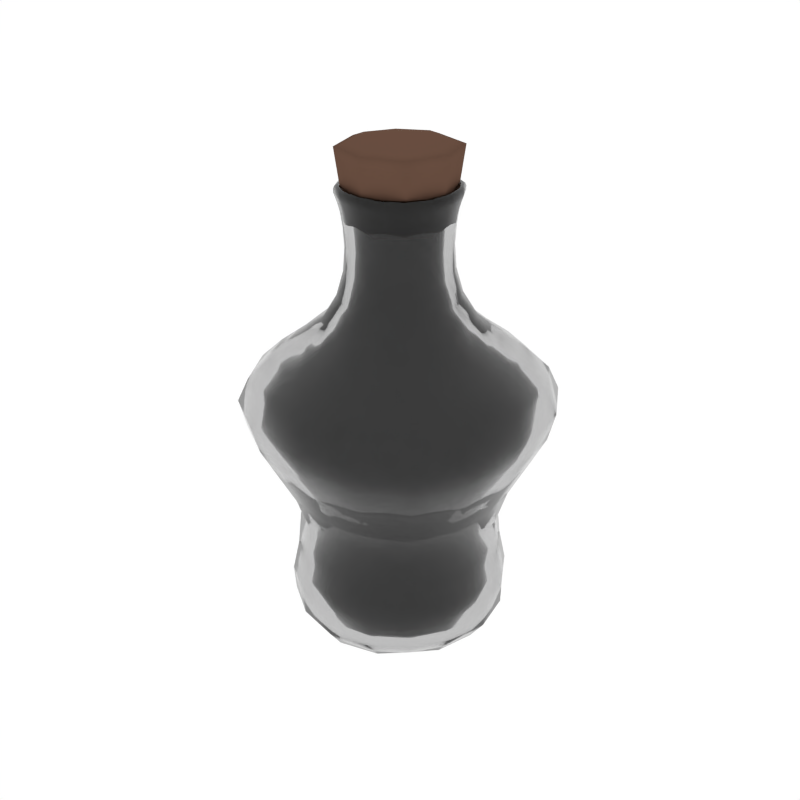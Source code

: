# Source: Potion3_Empty.blend  (saved by Blender 2.79.0; exported with 4.5.12 LTS)
import bpy
from mathutils import Matrix  # noqa: F401  (used for matrix-valued properties, if any)

bpy.ops.wm.read_factory_settings(use_empty=True)
scene = bpy.context.scene
scene.name = 'Scene'

# ---- collections
col_collection_1 = bpy.data.collections.new('Collection 1'); scene.collection.children.link(col_collection_1)

# ---- materials (node trees are filled in below, after node groups)
mat_glass = bpy.data.materials.new('Glass')
mat_glass.alpha_threshold = 0.0
mat_glass.roughness = 0.5
mat_liquid_cyan = bpy.data.materials.new('Liquid_Cyan')
mat_liquid_cyan.alpha_threshold = 0.0
mat_liquid_cyan.diffuse_color = (0.1536, 0.8, 0.5667, 1.0)
mat_liquid_cyan.roughness = 0.5
mat_liquid_green = bpy.data.materials.new('Liquid_Green')
mat_liquid_green.alpha_threshold = 0.0
mat_liquid_green.diffuse_color = (0.1536, 0.8, 0.5667, 1.0)
mat_liquid_green.roughness = 0.5
mat_brown = bpy.data.materials.new('Brown')
mat_brown.alpha_threshold = 0.0
mat_brown.diffuse_color = (0.1376, 0.07494, 0.05109, 1.0)
mat_brown.roughness = 0.5

# ---- material node trees
mat_glass.use_nodes = True; mat_glass.node_tree.nodes.clear()
_N = mat_glass.node_tree.nodes; _L = mat_glass.node_tree.links
n0 = _N.new('ShaderNodeOutputMaterial'); n0.name = 'Material Output'; n0.location = (300, 300)
n1 = _N.new('ShaderNodeBsdfGlass'); n1.name = 'Glass BSDF'; n1.location = (10, 300)
n1.distribution = 'GGX'
n1.inputs[0].default_value = (0.8, 0.8, 0.8, 1.0)
n1.inputs[2].default_value = 1.45
_L.new(n1.outputs[0], n0.inputs[0])
n0.is_active_output = True
mat_liquid_cyan.use_nodes = True; mat_liquid_cyan.node_tree.nodes.clear()
_N = mat_liquid_cyan.node_tree.nodes; _L = mat_liquid_cyan.node_tree.links
n0 = _N.new('ShaderNodeOutputMaterial'); n0.name = 'Material Output'; n0.location = (837, 293)
n1 = _N.new('ShaderNodeEmission'); n1.name = 'Emission'; n1.location = (526, 306)
n1.inputs[0].default_value = (0.0, 0.8, 0.561, 1.0)
_L.new(n1.outputs[0], n0.inputs[0])
n0.is_active_output = True
mat_liquid_green.use_nodes = True; mat_liquid_green.node_tree.nodes.clear()
_N = mat_liquid_green.node_tree.nodes; _L = mat_liquid_green.node_tree.links
n0 = _N.new('ShaderNodeOutputMaterial'); n0.name = 'Material Output'; n0.location = (837, 293)
n1 = _N.new('ShaderNodeEmission'); n1.name = 'Emission.001'; n1.location = (526, 306)
n1.inputs[0].default_value = (0.01111, 0.1523, 0.0005446, 1.0)
n1.inputs[1].default_value = 3.1
_L.new(n1.outputs[0], n0.inputs[0])
n0.is_active_output = True

# ---- world
world_world = bpy.data.worlds.new('World'); scene.world = world_world
world_world.color = (1.0, 1.0, 1.0)
world_world.use_sun_shadow = False
world_world.sun_shadow_jitter_overblur = 0.0
world_world.cycles.sampling_method = 'NONE'
world_world.cycles.sample_map_resolution = 256

# ---- meshes
me_cube_134 = bpy.data.meshes.new('Cube.134')
me_cube_134.from_pydata([(-0.3025, 1.152e-10, 0.4741), (-0.2824, -0.121, 0.4741), (-0.3422, 0.0, 0.5499), (-0.2824, 0.121, 0.4741), (-0.2595, 0.0, 0.3922), (-0.2422, -0.1038, 0.3922), (-0.3194, -0.1369, 0.5499), (-0.3194, 0.1369, 0.5499), (-0.2422, 0.1038, 0.3922), (1.152e-10, 0.3025, 0.4741), (-0.121, 0.2824, 0.4741), (0.0, 0.3422, 0.5499), (0.121, 0.2824, 0.4741), (0.0, 0.2595, 0.3922), (-0.1038, 0.2422, 0.3922), (-0.1369, 0.3194, 0.5499), (0.1369, 0.3194, 0.5499), (0.1038, 0.2422, 0.3922), (0.3025, -1.152e-10, 0.4741), (0.2824, 0.121, 0.4741), (0.3422, 0.0, 0.5499), (0.2824, -0.121, 0.4741), (0.2595, 0.0, 0.3922), (0.2422, 0.1038, 0.3922), (0.3194, 0.1369, 0.5499), (0.3194, -0.1369, 0.5499), (0.2422, -0.1038, 0.3922), (-1.152e-10, -0.3025, 0.4741), (0.121, -0.2824, 0.4741), (0.0, -0.3422, 0.5499), (-0.121, -0.2824, 0.4741), (0.0, -0.2595, 0.3922), (0.1038, -0.2422, 0.3922), (0.1369, -0.3194, 0.5499), (-0.1369, -0.3194, 0.5499), (-0.1038, -0.2422, 0.3922), (0.0, -8.062e-10, -0.01173), (1.843e-09, 0.1271, -0.0017), (0.1271, -1.843e-09, -0.0017), (-1.843e-09, -0.1271, -0.0017), (-0.1271, 0.0, -0.0017), (-0.1158, 0.1158, 0.007736), (0.1158, 0.1158, 0.007736), (0.1158, -0.1158, 0.007736), (-0.1158, -0.1158, 0.007736), (0.2842, 0.0, 0.7181), (0.3347, 0.0, 0.6709), (0.2652, 0.1137, 0.7181), (0.2237, 0.0, 0.763), (0.2652, -0.1137, 0.7181), (0.3124, -0.1339, 0.6709), (0.3124, 0.1339, 0.6709), (0.2088, 0.08947, 0.763), (0.2088, -0.08947, 0.763), (-0.1289, 0.0, 1.076), (-0.1237, 0.0, 1.055), (-0.1203, -0.05157, 1.076), (-0.1336, 0.0, 1.09), (-0.1203, 0.05157, 1.076), (-0.1155, 0.04948, 1.055), (-0.1155, -0.04948, 1.055), (-0.1247, -0.05346, 1.09), (-0.1247, 0.05346, 1.09), (-0.2842, 0.0, 0.7181), (-0.3347, 0.0, 0.6709), (-0.2652, -0.1137, 0.7181), (-0.2237, 0.0, 0.763), (-0.2652, 0.1137, 0.7181), (-0.3124, 0.1339, 0.6709), (-0.3124, -0.1339, 0.6709), (-0.2088, -0.08947, 0.763), (-0.2088, 0.08947, 0.763), (0.0, -0.2842, 0.7181), (0.0, -0.3347, 0.6709), (0.1137, -0.2652, 0.7181), (0.0, -0.2237, 0.763), (-0.1137, -0.2652, 0.7181), (-0.1339, -0.3124, 0.6709), (0.1339, -0.3124, 0.6709), (0.08947, -0.2088, 0.763), (-0.08947, -0.2088, 0.763), (0.0, 0.2842, 0.7181), (0.0, 0.3347, 0.6709), (-0.1137, 0.2652, 0.7181), (0.0, 0.2237, 0.763), (0.1137, 0.2652, 0.7181), (0.1339, 0.3124, 0.6709), (-0.1339, 0.3124, 0.6709), (-0.08947, 0.2088, 0.763), (0.08947, 0.2088, 0.763), (0.0, -0.1289, 1.076), (0.0, -0.1237, 1.055), (0.05157, -0.1203, 1.076), (0.0, -0.1336, 1.09), (-0.05157, -0.1203, 1.076), (-0.04948, -0.1155, 1.055), (0.04948, -0.1155, 1.055), (0.05346, -0.1247, 1.09), (-0.05346, -0.1247, 1.09), (0.0, 0.1289, 1.076), (0.0, 0.1237, 1.055), (-0.05157, 0.1203, 1.076), (0.0, 0.1336, 1.09), (0.05157, 0.1203, 1.076), (0.04948, 0.1155, 1.055), (-0.04948, 0.1155, 1.055), (-0.05346, 0.1247, 1.09), (0.05346, 0.1247, 1.09), (0.1289, 0.0, 1.076), (0.1237, 0.0, 1.055), (0.1203, 0.05157, 1.076), (0.1336, 0.0, 1.09), (0.1203, -0.05157, 1.076), (0.1155, -0.04948, 1.055), (0.1155, 0.04948, 1.055), (0.1247, 0.05346, 1.09), (0.1247, -0.05346, 1.09), (0.1205, 0.0, 0.9231), (0.1364, 0.0, 0.8657), (0.1124, 0.04818, 0.9231), (0.1164, 0.0, 0.9773), (0.1124, -0.04818, 0.9231), (0.1273, -0.05455, 0.8657), (0.1273, 0.05455, 0.8657), (0.1086, 0.04655, 0.9773), (0.1086, -0.04655, 0.9773), (0.0, 0.1205, 0.9231), (0.0, 0.1364, 0.8657), (-0.04818, 0.1124, 0.9231), (0.0, 0.1164, 0.9773), (0.04818, 0.1124, 0.9231), (0.05455, 0.1273, 0.8657), (-0.05455, 0.1273, 0.8657), (-0.04655, 0.1086, 0.9773), (0.04655, 0.1086, 0.9773), (0.0, -0.1205, 0.9231), (0.0, -0.1364, 0.8657), (0.04818, -0.1124, 0.9231), (0.0, -0.1164, 0.9773), (-0.04818, -0.1124, 0.9231), (-0.05455, -0.1273, 0.8657), (0.05455, -0.1273, 0.8657), (0.04655, -0.1086, 0.9773), (-0.04655, -0.1086, 0.9773), (-0.1205, 0.0, 0.9231), (-0.1364, 0.0, 0.8657), (-0.1124, -0.04818, 0.9231), (-0.1164, 0.0, 0.9773), (-0.1124, 0.04818, 0.9231), (-0.1273, 0.05455, 0.8657), (-0.1273, -0.05455, 0.8657), (-0.1086, -0.04655, 0.9773), (-0.1086, 0.04655, 0.9773), (-4.722e-09, -0.2579, 0.1438), (0.1021, -0.2399, 0.1449), (-3.685e-09, -0.2402, 0.2224), (-0.1021, -0.2399, 0.1449), (-5.528e-09, -0.26, 0.07792), (0.09965, -0.2397, 0.08204), (0.09609, -0.2242, 0.2224), (-0.09609, -0.2242, 0.2224), (-0.09965, -0.2397, 0.08204), (0.2579, -4.722e-09, 0.1438), (0.2399, 0.1021, 0.1449), (0.2402, -3.685e-09, 0.2224), (0.2399, -0.1021, 0.1449), (0.26, -5.528e-09, 0.07792), (0.2397, 0.09965, 0.08204), (0.2242, 0.09609, 0.2224), (0.2242, -0.09609, 0.2224), (0.2397, -0.09965, 0.08204), (4.722e-09, 0.2579, 0.1438), (-0.1021, 0.2399, 0.1449), (3.685e-09, 0.2402, 0.2224), (0.1021, 0.2399, 0.1449), (5.528e-09, 0.26, 0.07792), (-0.09965, 0.2397, 0.08204), (-0.09609, 0.2242, 0.2224), (0.09609, 0.2242, 0.2224), (0.09965, 0.2397, 0.08204), (-0.2579, 4.722e-09, 0.1438), (-0.2399, -0.1021, 0.1449), (-0.2402, 3.685e-09, 0.2224), (-0.2399, 0.1021, 0.1449), (-0.26, 3.685e-09, 0.07792), (-0.2397, -0.09965, 0.08204), (-0.2242, -0.09609, 0.2224), (-0.2242, 0.09609, 0.2224), (-0.2397, 0.09965, 0.08204), (-0.2605, 0.0, 0.4723), (-0.2186, 0.0, 0.3947), (-0.2431, 0.1042, 0.4723), (-0.2993, 0.0, 0.5433), (-0.2431, -0.1042, 0.4723), (-0.2041, -0.08745, 0.3947), (-0.2041, 0.08745, 0.3947), (-0.2793, 0.1197, 0.5433), (-0.2793, -0.1197, 0.5433), (0.0, 0.2605, 0.4723), (0.0, 0.2186, 0.3947), (0.1042, 0.2431, 0.4723), (0.0, 0.2993, 0.5433), (-0.1042, 0.2431, 0.4723), (-0.08745, 0.2041, 0.3947), (0.08745, 0.2041, 0.3947), (0.1197, 0.2793, 0.5433), (-0.1197, 0.2793, 0.5433), (0.2605, 0.0, 0.4723), (0.2186, 0.0, 0.3947), (0.2431, -0.1042, 0.4723), (0.2993, 0.0, 0.5433), (0.2431, 0.1042, 0.4723), (0.2041, 0.08745, 0.3947), (0.2041, -0.08745, 0.3947), (0.2793, -0.1197, 0.5433), (0.2793, 0.1197, 0.5433), (0.0, -0.2605, 0.4723), (0.0, -0.2186, 0.3947), (-0.1042, -0.2431, 0.4723), (0.0, -0.2993, 0.5433), (0.1042, -0.2431, 0.4723), (0.08745, -0.2041, 0.3947), (-0.08745, -0.2041, 0.3947), (-0.1197, -0.2793, 0.5433), (0.1197, -0.2793, 0.5433), (0.0, 0.0, 0.01023), (-0.1084, 0.0, 0.01977), (0.0, -0.1084, 0.01977), (0.1084, 0.0, 0.01977), (0.0, 0.1084, 0.01977), (-0.0985, 0.0985, 0.02874), (-0.0985, -0.0985, 0.02874), (0.0985, -0.0985, 0.02874), (0.0985, 0.0985, 0.02874), (0.2489, 3.801e-09, 0.6933), (0.2323, -0.09956, 0.6933), (0.193, 1.843e-09, 0.7347), (0.2323, 0.09956, 0.6933), (0.2951, 1.843e-09, 0.6521), (0.2754, -0.118, 0.6521), (0.1802, -0.07722, 0.7347), (0.1802, 0.07722, 0.7347), (0.2754, 0.118, 0.6521), (-0.1089, 0.0, 1.097), (-0.1016, 0.04354, 1.097), (-0.1166, 0.0, 1.11), (-0.1016, -0.04354, 1.097), (-0.1017, 0.0, 1.072), (-0.09489, 0.04067, 1.072), (-0.1089, 0.04666, 1.11), (-0.1089, -0.04666, 1.11), (-0.09489, -0.04067, 1.072), (-0.2489, -3.801e-09, 0.6933), (-0.2323, 0.09956, 0.6933), (-0.193, -1.843e-09, 0.7347), (-0.2323, -0.09956, 0.6933), (-0.2951, -1.843e-09, 0.6521), (-0.2754, 0.118, 0.6521), (-0.1802, 0.07722, 0.7347), (-0.1802, -0.07722, 0.7347), (-0.2754, -0.118, 0.6521), (3.801e-09, -0.2489, 0.6933), (-0.09956, -0.2323, 0.6933), (1.843e-09, -0.193, 0.7347), (0.09956, -0.2323, 0.6933), (1.843e-09, -0.2951, 0.6521), (-0.118, -0.2754, 0.6521), (-0.07722, -0.1802, 0.7347), (0.07722, -0.1802, 0.7347), (0.118, -0.2754, 0.6521), (-3.801e-09, 0.2489, 0.6933), (0.09956, 0.2323, 0.6933), (-1.843e-09, 0.193, 0.7347), (-0.09956, 0.2323, 0.6933), (-1.843e-09, 0.2951, 0.6521), (0.118, 0.2754, 0.6521), (0.07722, 0.1802, 0.7347), (-0.07722, 0.1802, 0.7347), (-0.118, 0.2754, 0.6521), (0.0, -0.1089, 1.097), (-0.04354, -0.1016, 1.097), (0.0, -0.1166, 1.11), (0.04354, -0.1016, 1.097), (0.0, -0.1017, 1.072), (-0.04067, -0.09489, 1.072), (-0.04666, -0.1089, 1.11), (0.04666, -0.1089, 1.11), (0.04067, -0.09489, 1.072), (0.0, 0.1089, 1.097), (0.04354, 0.1016, 1.097), (0.0, 0.1166, 1.11), (-0.04354, 0.1016, 1.097), (0.0, 0.1017, 1.072), (0.04067, 0.09489, 1.072), (0.04666, 0.1089, 1.11), (-0.04666, 0.1089, 1.11), (-0.04067, 0.09489, 1.072), (0.1089, 0.0, 1.097), (0.1016, -0.04354, 1.097), (0.1166, 0.0, 1.11), (0.1016, 0.04354, 1.097), (0.1017, 0.0, 1.072), (0.09489, -0.04067, 1.072), (0.1089, -0.04666, 1.11), (0.1089, 0.04666, 1.11), (0.09489, 0.04067, 1.072), (0.09668, -1.152e-10, 0.9122), (0.09023, -0.03867, 0.9122), (0.09291, 0.0, 0.9778), (0.09023, 0.03867, 0.9122), (0.1117, 0.0, 0.8446), (0.1043, -0.04468, 0.8446), (0.08672, -0.03716, 0.9778), (0.08672, 0.03716, 0.9778), (0.1043, 0.04468, 0.8446), (1.152e-10, 0.09668, 0.9122), (0.03867, 0.09023, 0.9122), (0.0, 0.09291, 0.9778), (-0.03867, 0.09023, 0.9122), (0.0, 0.1117, 0.8446), (0.04468, 0.1043, 0.8446), (0.03716, 0.08672, 0.9778), (-0.03716, 0.08672, 0.9778), (-0.04468, 0.1043, 0.8446), (-1.152e-10, -0.09668, 0.9122), (-0.03867, -0.09023, 0.9122), (0.0, -0.09291, 0.9778), (0.03867, -0.09023, 0.9122), (0.0, -0.1117, 0.8446), (-0.04468, -0.1043, 0.8446), (-0.03716, -0.08672, 0.9778), (0.03716, -0.08672, 0.9778), (0.04468, -0.1043, 0.8446), (-0.09668, 1.152e-10, 0.9122), (-0.09023, 0.03867, 0.9122), (-0.09291, 0.0, 0.9778), (-0.09023, -0.03867, 0.9122), (-0.1117, 0.0, 0.8446), (-0.1043, 0.04468, 0.8446), (-0.08672, 0.03716, 0.9778), (-0.08672, -0.03716, 0.9778), (-0.1043, -0.04468, 0.8446), (0.0, -0.2147, 0.1582), (0.0, -0.2189, 0.09549), (-0.0849, -0.1998, 0.1592), (0.0, -0.1981, 0.2329), (0.0849, -0.1998, 0.1592), (0.08357, -0.2016, 0.09941), (-0.08357, -0.2016, 0.09941), (-0.07924, -0.1849, 0.2329), (0.07924, -0.1849, 0.2329), (0.2147, 0.0, 0.1582), (0.2189, 0.0, 0.09549), (0.1998, -0.0849, 0.1592), (0.1981, 0.0, 0.2329), (0.1998, 0.0849, 0.1592), (0.2016, 0.08357, 0.09941), (0.2016, -0.08357, 0.09941), (0.1849, -0.07924, 0.2329), (0.1849, 0.07924, 0.2329), (0.0, 0.2147, 0.1582), (0.0, 0.2189, 0.09549), (0.0849, 0.1998, 0.1592), (0.0, 0.1981, 0.2329), (-0.0849, 0.1998, 0.1592), (-0.08357, 0.2016, 0.09941), (0.08357, 0.2016, 0.09941), (0.07924, 0.1849, 0.2329), (-0.07924, 0.1849, 0.2329), (-0.2147, 0.0, 0.1582), (-0.2189, 0.0, 0.09549), (-0.1998, 0.0849, 0.1592), (-0.1981, 0.0, 0.2329), (-0.1998, -0.0849, 0.1592), (-0.2016, -0.08357, 0.09941), (-0.2016, 0.08357, 0.09941), (-0.1849, 0.07924, 0.2329), (-0.1849, -0.07924, 0.2329), (-0.1346, 0.0, 1.113), (-0.1369, 0.0, 1.107), (-0.1256, -0.05382, 1.113), (-0.1302, 0.0, 1.116), (-0.1256, 0.05382, 1.113), (-0.1277, 0.05474, 1.107), (-0.1277, -0.05474, 1.107), (-0.1215, -0.05206, 1.116), (-0.1215, 0.05206, 1.116), (0.0, 0.1346, 1.113), (0.0, 0.1369, 1.107), (-0.05382, 0.1256, 1.113), (0.0, 0.1302, 1.116), (0.05382, 0.1256, 1.113), (0.05474, 0.1277, 1.107), (-0.05474, 0.1277, 1.107), (-0.05206, 0.1215, 1.116), (0.05206, 0.1215, 1.116), (0.1346, 0.0, 1.113), (0.1369, 0.0, 1.107), (0.1256, 0.05382, 1.113), (0.1302, 0.0, 1.116), (0.1256, -0.05382, 1.113), (0.1277, -0.05474, 1.107), (0.1277, 0.05474, 1.107), (0.1215, 0.05206, 1.116), (0.1215, -0.05206, 1.116), (0.0, -0.1346, 1.113), (0.0, -0.1369, 1.107), (0.05382, -0.1256, 1.113), (0.0, -0.1302, 1.116), (-0.05382, -0.1256, 1.113), (-0.05474, -0.1277, 1.107), (0.05474, -0.1277, 1.107), (0.05206, -0.1215, 1.116), (-0.05206, -0.1215, 1.116), (-0.2046, 0.1004, 0.03575), (-0.2239, 1.843e-09, 0.02823), (-0.2046, -0.1004, 0.03575), (-0.1903, -0.1903, 0.3922), (-0.2219, -0.2219, 0.4741), (-0.251, -0.251, 0.5499), (-0.3354, -0.1437, 0.6165), (-0.3593, 0.0, 0.6165), (-0.3354, 0.1437, 0.6165), (-0.1762, 0.1762, 0.2224), (-0.1876, 0.1876, 0.1459), (-0.1845, 0.1845, 0.08617), (0.1004, 0.2046, 0.03575), (3.685e-09, 0.2239, 0.02823), (-0.1004, 0.2046, 0.03575), (-0.1437, 0.3354, 0.6165), (0.0, 0.3593, 0.6165), (0.1437, 0.3354, 0.6165), (0.1762, 0.1762, 0.2224), (0.1876, 0.1876, 0.1459), (0.1845, 0.1845, 0.08617), (0.2046, -0.1004, 0.03575), (0.2239, -3.685e-09, 0.02823), (0.2046, 0.1004, 0.03575), (0.3354, 0.1437, 0.6165), (0.3593, 0.0, 0.6165), (0.3354, -0.1437, 0.6165), (0.1762, -0.1762, 0.2224), (0.1876, -0.1876, 0.1459), (0.1845, -0.1845, 0.08617), (-0.1004, -0.2046, 0.03575), (-3.685e-09, -0.2239, 0.02823), (0.1004, -0.2046, 0.03575), (0.1437, -0.3354, 0.6165), (0.0, -0.3593, 0.6165), (-0.1437, -0.3354, 0.6165), (-0.1578, -0.06764, 0.8105), (-0.1691, 0.0, 0.8105), (-0.1578, 0.06764, 0.8105), (-0.06764, 0.1578, 0.8105), (0.0, 0.1691, 0.8105), (0.06764, 0.1578, 0.8105), (0.1578, 0.06764, 0.8105), (0.1691, 0.0, 0.8105), (0.1578, -0.06764, 0.8105), (0.06764, -0.1578, 0.8105), (0.0, -0.1691, 0.8105), (-0.06764, -0.1578, 0.8105), (0.2454, 0.2454, 0.6709), (0.2084, 0.2084, 0.7181), (0.164, 0.164, 0.763), (0.164, -0.164, 0.763), (0.2084, -0.2084, 0.7181), (0.2454, -0.2454, 0.6709), (-0.2454, -0.2454, 0.6709), (-0.2084, -0.2084, 0.7181), (-0.164, -0.164, 0.763), (-0.164, 0.164, 0.763), (-0.2084, 0.2084, 0.7181), (-0.2454, 0.2454, 0.6709), (-0.1276, -0.05467, 1.099), (-0.1367, 0.0, 1.099), (-0.1276, 0.05467, 1.099), (-0.05467, 0.1276, 1.099), (0.0, 0.1367, 1.099), (0.05467, 0.1276, 1.099), (0.1276, 0.05467, 1.099), (0.1367, 0.0, 1.099), (0.1276, -0.05467, 1.099), (0.05467, -0.1276, 1.099), (0.0, -0.1367, 1.099), (-0.05467, -0.1276, 1.099), (-0.09071, -0.09071, 1.055), (-0.09455, -0.09455, 1.076), (-0.09801, -0.09801, 1.09), (-0.08534, 0.08534, 0.9773), (-0.08834, 0.08834, 0.9231), (-0.1, 0.1, 0.8657), (0.09071, -0.09071, 1.055), (0.09455, -0.09455, 1.076), (0.09801, -0.09801, 1.09), (0.08534, 0.08534, 0.9773), (0.08834, 0.08834, 0.9231), (0.1, 0.1, 0.8657), (-0.1, -0.1, 0.8657), (-0.08834, -0.08834, 0.9231), (-0.08534, -0.08534, 0.9773), (-0.09801, 0.09801, 1.09), (-0.09455, 0.09455, 1.076), (-0.09071, 0.09071, 1.055), (0.1, -0.1, 0.8657), (0.08834, -0.08834, 0.9231), (0.08534, -0.08534, 0.9773), (0.09801, 0.09801, 1.09), (0.09455, 0.09455, 1.076), (0.09071, 0.09071, 1.055), (0.1112, 0.04765, 1.023), (0.1191, 0.0, 1.023), (0.1112, -0.04765, 1.023), (-0.04765, 0.1112, 1.023), (0.0, 0.1191, 1.023), (0.04765, 0.1112, 1.023), (0.04765, -0.1112, 1.023), (0.0, -0.1191, 1.023), (-0.04765, -0.1112, 1.023), (-0.1112, -0.04765, 1.023), (-0.1191, 0.0, 1.023), (-0.1112, 0.04765, 1.023), (-0.1845, -0.1845, 0.08617), (-0.1876, -0.1876, 0.1459), (-0.1762, -0.1762, 0.2224), (-0.251, 0.251, 0.5499), (-0.2219, 0.2219, 0.4741), (-0.1903, 0.1903, 0.3922), (0.251, 0.251, 0.5499), (0.2219, 0.2219, 0.4741), (0.1903, 0.1903, 0.3922), (0.251, -0.251, 0.5499), (0.2219, -0.2219, 0.4741), (0.1903, -0.1903, 0.3922), (0.09294, -0.2169, 0.3073), (-1.843e-09, -0.2323, 0.3073), (-0.09294, -0.2169, 0.3073), (0.2169, 0.09294, 0.3073), (0.2323, -1.843e-09, 0.3073), (0.2169, -0.09294, 0.3073), (-0.09294, 0.2169, 0.3073), (1.843e-09, 0.2323, 0.3073), (0.09294, 0.2169, 0.3073), (-0.2169, -0.09294, 0.3073), (-0.2323, 1.843e-09, 0.3073), (-0.2169, 0.09294, 0.3073), (-0.1735, 0.08489, 0.05538), (-0.1902, 0.0, 0.04823), (-0.1735, -0.08489, 0.05538), (-0.1603, -0.1603, 0.3947), (-0.191, -0.191, 0.4723), (-0.2195, -0.2195, 0.5433), (-0.2957, -0.1267, 0.6043), (-0.3168, -1.382e-09, 0.6043), (-0.2957, 0.1267, 0.6043), (-0.1453, 0.1453, 0.2329), (-0.1561, 0.1561, 0.1601), (-0.1549, 0.1549, 0.1033), (0.08489, 0.1735, 0.05538), (0.0, 0.1902, 0.04823), (-0.08489, 0.1735, 0.05538), (-0.1267, 0.2957, 0.6043), (-1.382e-09, 0.3168, 0.6043), (0.1267, 0.2957, 0.6043), (0.1453, 0.1453, 0.2329), (0.1561, 0.1561, 0.1601), (0.1549, 0.1549, 0.1033), (0.1735, -0.08489, 0.05538), (0.1902, 0.0, 0.04823), (0.1735, 0.08489, 0.05538), (0.2957, 0.1267, 0.6043), (0.3168, 1.382e-09, 0.6043), (0.2957, -0.1267, 0.6043), (0.1453, -0.1453, 0.2329), (0.1561, -0.1561, 0.1601), (0.1549, -0.1549, 0.1033), (-0.08489, -0.1735, 0.05538), (0.0, -0.1902, 0.04823), (0.08489, -0.1735, 0.05538), (0.1267, -0.2957, 0.6043), (1.382e-09, -0.3168, 0.6043), (-0.1267, -0.2957, 0.6043), (-0.1329, -0.05695, 0.7829), (-0.1424, -1.382e-09, 0.7829), (-0.1329, 0.05695, 0.7829), (-0.05695, 0.1329, 0.7829), (-1.382e-09, 0.1424, 0.7829), (0.05695, 0.1329, 0.7829), (0.1329, 0.05695, 0.7829), (0.1424, 1.382e-09, 0.7829), (0.1329, -0.05695, 0.7829), (0.05695, -0.1329, 0.7829), (1.382e-09, -0.1424, 0.7829), (-0.05695, -0.1329, 0.7829), (0.2164, 0.2164, 0.6521), (0.1825, 0.1825, 0.6933), (0.1416, 0.1416, 0.7347), (0.1416, -0.1416, 0.7347), (0.1825, -0.1825, 0.6933), (0.2164, -0.2164, 0.6521), (-0.2164, -0.2164, 0.6521), (-0.1825, -0.1825, 0.6933), (-0.1416, -0.1416, 0.7347), (-0.1416, 0.1416, 0.7347), (-0.1825, 0.1825, 0.6933), (-0.2164, 0.2164, 0.6521), (-0.1158, -0.04962, 1.115), (-0.1241, 0.0, 1.115), (-0.1158, 0.04962, 1.115), (-0.04962, 0.1158, 1.115), (0.0, 0.1241, 1.115), (0.04962, 0.1158, 1.115), (0.1158, 0.04962, 1.115), (0.1241, 0.0, 1.115), (0.1158, -0.04962, 1.115), (0.04962, -0.1158, 1.115), (0.0, -0.1241, 1.115), (-0.04962, -0.1158, 1.115), (-0.07456, -0.07456, 1.072), (-0.07983, -0.07983, 1.097), (-0.08554, -0.08554, 1.11), (-0.06814, 0.06814, 0.9778), (-0.0709, 0.0709, 0.9122), (-0.08192, 0.08192, 0.8446), (0.07456, -0.07456, 1.072), (0.07983, -0.07983, 1.097), (0.08554, -0.08554, 1.11), (0.06814, 0.06814, 0.9778), (0.0709, 0.0709, 0.9122), (0.08192, 0.08192, 0.8446), (-0.08192, -0.08192, 0.8446), (-0.0709, -0.0709, 0.9122), (-0.06814, -0.06814, 0.9778), (-0.08554, 0.08554, 1.11), (-0.07983, 0.07983, 1.097), (-0.07456, 0.07456, 1.072), (0.08192, -0.08192, 0.8446), (0.0709, -0.0709, 0.9122), (0.06814, -0.06814, 0.9778), (0.08554, 0.08554, 1.11), (0.07983, 0.07983, 1.097), (0.07456, 0.07456, 1.072), (0.08963, 0.03841, 1.034), (0.09603, 0.0, 1.034), (0.08963, -0.03841, 1.034), (-0.03841, 0.08963, 1.034), (0.0, 0.09603, 1.034), (0.03841, 0.08963, 1.034), (0.03841, -0.08963, 1.034), (0.0, -0.09603, 1.034), (-0.03841, -0.08963, 1.034), (-0.08963, -0.03841, 1.034), (-0.09603, 0.0, 1.034), (-0.08963, 0.03841, 1.034), (-0.1549, -0.1549, 0.1033), (-0.1561, -0.1561, 0.1601), (-0.1453, -0.1453, 0.2329), (-0.2195, 0.2195, 0.5433), (-0.191, 0.191, 0.4723), (-0.1603, 0.1603, 0.3947), (0.2195, 0.2195, 0.5433), (0.191, 0.191, 0.4723), (0.1603, 0.1603, 0.3947), (0.2195, -0.2195, 0.5433), (0.191, -0.191, 0.4723), (0.1603, -0.1603, 0.3947), (0.07672, -0.179, 0.3138), (0.0, -0.1918, 0.3138), (-0.07672, -0.179, 0.3138), (0.179, 0.07672, 0.3138), (0.1918, 0.0, 0.3138), (0.179, -0.07672, 0.3138), (-0.07672, 0.179, 0.3138), (0.0, 0.1918, 0.3138), (0.07672, 0.179, 0.3138), (-0.179, -0.07672, 0.3138), (-0.1918, 0.0, 0.3138), (-0.179, 0.07672, 0.3138), (-0.1004, -0.1004, 1.107), (-0.09867, -0.09867, 1.113), (-0.09545, -0.09545, 1.116), (-0.1004, 0.1004, 1.107), (-0.09867, 0.09867, 1.113), (-0.09545, 0.09545, 1.116), (0.1004, 0.1004, 1.107), (0.09867, 0.09867, 1.113), (0.09545, 0.09545, 1.116), (0.1004, -0.1004, 1.107), (0.09867, -0.09867, 1.113), (0.09545, -0.09545, 1.116), (-0.167, -0.167, 0.05098), (-0.2635, -0.2635, 0.6165), (-0.167, 0.167, 0.05098), (-0.2635, 0.2635, 0.6165), (0.167, -0.167, 0.05098), (0.2635, -0.2635, 0.6165), (0.167, 0.167, 0.05098), (0.2635, 0.2635, 0.6165), (-0.124, -0.124, 0.8105), (-0.124, 0.124, 0.8105), (0.124, 0.124, 0.8105), (0.124, -0.124, 0.8105), (-0.1002, -0.1002, 1.099), (-0.1002, 0.1002, 1.099), (0.1002, 0.1002, 1.099), (0.1002, -0.1002, 1.099), (-0.08736, -0.08736, 1.023), (-0.08736, 0.08736, 1.023), (0.08736, -0.08736, 1.023), (0.08736, 0.08736, 1.023), (-0.1704, -0.1704, 0.3073), (-0.1704, 0.1704, 0.3073), (0.1704, 0.1704, 0.3073), (0.1704, -0.1704, 0.3073), (-0.1411, -0.1411, 0.06987), (-0.2324, -0.2324, 0.6043), (-0.1411, 0.1411, 0.06987), (-0.2324, 0.2324, 0.6043), (0.1411, -0.1411, 0.06987), (0.2324, -0.2324, 0.6043), (0.1411, 0.1411, 0.06987), (0.2324, 0.2324, 0.6043), (-0.1044, -0.1044, 0.7829), (-0.1044, 0.1044, 0.7829), (0.1044, 0.1044, 0.7829), (0.1044, -0.1044, 0.7829), (-0.09098, -0.09098, 1.115), (-0.09098, 0.09098, 1.115), (0.09098, 0.09098, 1.115), (0.09098, -0.09098, 1.115), (-0.07042, -0.07042, 1.034), (-0.07042, 0.07042, 1.034), (0.07042, -0.07042, 1.034), (0.07042, 0.07042, 1.034), (-0.1407, -0.1407, 0.3138), (-0.1407, 0.1407, 0.3138), (0.1407, 0.1407, 0.3138), (0.1407, -0.1407, 0.3138), (-0.1319, 4.565e-08, 1.197), (-1.153e-07, -0.1319, 1.197), (-1.231e-07, 0.1319, 1.197), (0.1319, 4.565e-08, 1.197), (-1.192e-07, 3.438e-08, 1.008), (-1.192e-07, 4.659e-08, 1.213), (0.1232, 4.176e-08, 1.132), (-1.229e-07, 0.1232, 1.132), (-1.155e-07, -0.1232, 1.132), (-0.1232, 4.176e-08, 1.132), (-0.1116, 3.66e-08, 1.045), (-1.159e-07, -0.1116, 1.045), (-1.225e-07, 0.1116, 1.045), (0.1116, 3.66e-08, 1.045), (-0.09994, 4.636e-08, 1.209), (-1.222e-07, 0.09994, 1.209), (0.09994, 4.636e-08, 1.209), (-1.162e-07, -0.09994, 1.209), (-0.09889, -0.09889, 1.197), (0.09889, -0.09889, 1.197), (-0.08373, 0.08373, 1.045), (0.08373, 0.08373, 1.045), (0.08125, 3.493e-08, 1.017), (-1.216e-07, 0.08125, 1.017), (-1.168e-07, -0.08125, 1.017), (-0.08125, 3.493e-08, 1.017), (-0.09238, -0.09238, 1.132), (0.09238, -0.09238, 1.132), (-0.09889, 0.09889, 1.197), (0.09889, 0.09889, 1.197), (0.1286, 4.421e-08, 1.173), (-1.23e-07, 0.1286, 1.173), (-1.154e-07, -0.1286, 1.173), (-0.1286, 4.421e-08, 1.173), (-0.09238, 0.09238, 1.132), (0.09238, 0.09238, 1.132), (-0.08373, -0.08373, 1.045), (0.08373, -0.08373, 1.045), (-0.117, 3.9e-08, 1.085), (-1.157e-07, -0.117, 1.085), (-1.227e-07, 0.117, 1.085), (0.117, 3.9e-08, 1.085), (-0.07372, -0.07372, 1.206), (-0.07372, 0.07372, 1.206), (0.07372, 0.07372, 1.206), (0.07372, -0.07372, 1.206), (-0.06092, -0.06092, 1.024), (-0.06092, 0.06092, 1.024), (0.06092, -0.06092, 1.024), (0.06092, 0.06092, 1.024), (-0.09647, -0.09647, 1.173), (0.09647, -0.09647, 1.173), (-0.09647, 0.09647, 1.173), (0.09647, 0.09647, 1.173), (-0.08776, 0.08776, 1.085), (0.08776, 0.08776, 1.085), (-0.08776, -0.08776, 1.085), (0.08776, -0.08776, 1.085)], [], [(0, 4, 5, 1), (1, 5, 417, 418), (4, 544, 543, 5), (5, 543, 710, 417), (0, 1, 6, 2), (2, 6, 420, 421), (1, 418, 419, 6), (6, 419, 691, 420), (0, 2, 7, 3), (3, 7, 525, 526), (2, 421, 422, 7), (7, 422, 693, 525), (0, 3, 8, 4), (4, 8, 545, 544), (3, 526, 527, 8), (8, 527, 711, 545), (9, 13, 14, 10), (10, 14, 527, 526), (13, 541, 540, 14), (14, 540, 711, 527), (9, 10, 15, 11), (11, 15, 429, 430), (10, 526, 525, 15), (15, 525, 693, 429), (9, 11, 16, 12), (12, 16, 528, 529), (11, 430, 431, 16), (16, 431, 697, 528), (9, 12, 17, 13), (13, 17, 542, 541), (12, 529, 530, 17), (17, 530, 712, 542), (18, 22, 23, 19), (19, 23, 530, 529), (22, 538, 537, 23), (23, 537, 712, 530), (18, 19, 24, 20), (20, 24, 438, 439), (19, 529, 528, 24), (24, 528, 697, 438), (18, 20, 25, 21), (21, 25, 531, 532), (20, 439, 440, 25), (25, 440, 695, 531), (18, 21, 26, 22), (22, 26, 539, 538), (21, 532, 533, 26), (26, 533, 713, 539), (27, 31, 32, 28), (28, 32, 533, 532), (31, 535, 534, 32), (32, 534, 713, 533), (27, 28, 33, 29), (29, 33, 447, 448), (28, 532, 531, 33), (33, 531, 695, 447), (27, 29, 34, 30), (30, 34, 419, 418), (29, 448, 449, 34), (34, 449, 691, 419), (27, 30, 35, 31), (31, 35, 536, 535), (30, 418, 417, 35), (35, 417, 710, 536), (36, 40, 41, 37), (37, 41, 428, 427), (40, 415, 414, 41), (41, 414, 692, 428), (36, 37, 42, 38), (38, 42, 437, 436), (37, 427, 426, 42), (42, 426, 696, 437), (36, 38, 43, 39), (39, 43, 446, 445), (38, 436, 435, 43), (43, 435, 694, 446), (36, 39, 44, 40), (40, 44, 416, 415), (39, 445, 444, 44), (44, 444, 690, 416), (45, 49, 50, 46), (46, 50, 440, 439), (49, 466, 467, 50), (50, 467, 695, 440), (45, 46, 51, 47), (47, 51, 462, 463), (46, 439, 438, 51), (51, 438, 697, 462), (45, 47, 52, 48), (48, 52, 456, 457), (47, 463, 464, 52), (52, 464, 700, 456), (45, 48, 53, 49), (49, 53, 465, 466), (48, 457, 458, 53), (53, 458, 701, 465), (54, 58, 59, 55), (55, 59, 521, 520), (58, 502, 503, 59), (59, 503, 707, 521), (54, 55, 60, 56), (56, 60, 486, 487), (55, 520, 519, 60), (60, 519, 706, 486), (54, 56, 61, 57), (57, 61, 474, 475), (56, 487, 488, 61), (61, 488, 702, 474), (54, 57, 62, 58), (58, 62, 501, 502), (57, 475, 476, 62), (62, 476, 703, 501), (63, 67, 68, 64), (64, 68, 422, 421), (67, 472, 473, 68), (68, 473, 693, 422), (63, 64, 69, 65), (65, 69, 468, 469), (64, 421, 420, 69), (69, 420, 691, 468), (63, 65, 70, 66), (66, 70, 450, 451), (65, 469, 470, 70), (70, 470, 698, 450), (63, 66, 71, 67), (67, 71, 471, 472), (66, 451, 452, 71), (71, 452, 699, 471), (72, 76, 77, 73), (73, 77, 449, 448), (76, 469, 468, 77), (77, 468, 691, 449), (72, 73, 78, 74), (74, 78, 467, 466), (73, 448, 447, 78), (78, 447, 695, 467), (72, 74, 79, 75), (75, 79, 459, 460), (74, 466, 465, 79), (79, 465, 701, 459), (72, 75, 80, 76), (76, 80, 470, 469), (75, 460, 461, 80), (80, 461, 698, 470), (81, 85, 86, 82), (82, 86, 431, 430), (85, 463, 462, 86), (86, 462, 697, 431), (81, 82, 87, 83), (83, 87, 473, 472), (82, 430, 429, 87), (87, 429, 693, 473), (81, 83, 88, 84), (84, 88, 453, 454), (83, 472, 471, 88), (88, 471, 699, 453), (81, 84, 89, 85), (85, 89, 464, 463), (84, 454, 455, 89), (89, 455, 700, 464), (90, 94, 95, 91), (91, 95, 518, 517), (94, 487, 486, 95), (95, 486, 706, 518), (90, 91, 96, 92), (92, 96, 492, 493), (91, 517, 516, 96), (96, 516, 708, 492), (90, 92, 97, 93), (93, 97, 483, 484), (92, 493, 494, 97), (97, 494, 705, 483), (90, 93, 98, 94), (94, 98, 488, 487), (93, 484, 485, 98), (98, 485, 702, 488), (99, 103, 104, 100), (100, 104, 515, 514), (103, 508, 509, 104), (104, 509, 709, 515), (99, 100, 105, 101), (101, 105, 503, 502), (100, 514, 513, 105), (105, 513, 707, 503), (99, 101, 106, 102), (102, 106, 477, 478), (101, 502, 501, 106), (106, 501, 703, 477), (99, 102, 107, 103), (103, 107, 507, 508), (102, 478, 479, 107), (107, 479, 704, 507), (108, 112, 113, 109), (109, 113, 512, 511), (112, 493, 492, 113), (113, 492, 708, 512), (108, 109, 114, 110), (110, 114, 509, 508), (109, 511, 510, 114), (114, 510, 709, 509), (108, 110, 115, 111), (111, 115, 480, 481), (110, 508, 507, 115), (115, 507, 704, 480), (108, 111, 116, 112), (112, 116, 494, 493), (111, 481, 482, 116), (116, 482, 705, 494), (117, 121, 122, 118), (118, 122, 458, 457), (121, 505, 504, 122), (122, 504, 701, 458), (117, 118, 123, 119), (119, 123, 497, 496), (118, 457, 456, 123), (123, 456, 700, 497), (117, 119, 124, 120), (120, 124, 510, 511), (119, 496, 495, 124), (124, 495, 709, 510), (117, 120, 125, 121), (121, 125, 506, 505), (120, 511, 512, 125), (125, 512, 708, 506), (126, 130, 131, 127), (127, 131, 455, 454), (130, 496, 497, 131), (131, 497, 700, 455), (126, 127, 132, 128), (128, 132, 491, 490), (127, 454, 453, 132), (132, 453, 699, 491), (126, 128, 133, 129), (129, 133, 513, 514), (128, 490, 489, 133), (133, 489, 707, 513), (126, 129, 134, 130), (130, 134, 495, 496), (129, 514, 515, 134), (134, 515, 709, 495), (135, 139, 140, 136), (136, 140, 461, 460), (139, 499, 498, 140), (140, 498, 698, 461), (135, 136, 141, 137), (137, 141, 504, 505), (136, 460, 459, 141), (141, 459, 701, 504), (135, 137, 142, 138), (138, 142, 516, 517), (137, 505, 506, 142), (142, 506, 708, 516), (135, 138, 143, 139), (139, 143, 500, 499), (138, 517, 518, 143), (143, 518, 706, 500), (144, 148, 149, 145), (145, 149, 452, 451), (148, 490, 491, 149), (149, 491, 699, 452), (144, 145, 150, 146), (146, 150, 498, 499), (145, 451, 450, 150), (150, 450, 698, 498), (144, 146, 151, 147), (147, 151, 519, 520), (146, 499, 500, 151), (151, 500, 706, 519), (144, 147, 152, 148), (148, 152, 489, 490), (147, 520, 521, 152), (152, 521, 707, 489), (153, 157, 158, 154), (154, 158, 443, 442), (157, 445, 446, 158), (158, 446, 694, 443), (153, 154, 159, 155), (155, 159, 534, 535), (154, 442, 441, 159), (159, 441, 713, 534), (153, 155, 160, 156), (156, 160, 524, 523), (155, 535, 536, 160), (160, 536, 710, 524), (153, 156, 161, 157), (157, 161, 444, 445), (156, 523, 522, 161), (161, 522, 690, 444), (162, 166, 167, 163), (163, 167, 434, 433), (166, 436, 437, 167), (167, 437, 696, 434), (162, 163, 168, 164), (164, 168, 537, 538), (163, 433, 432, 168), (168, 432, 712, 537), (162, 164, 169, 165), (165, 169, 441, 442), (164, 538, 539, 169), (169, 539, 713, 441), (162, 165, 170, 166), (166, 170, 435, 436), (165, 442, 443, 170), (170, 443, 694, 435), (171, 175, 176, 172), (172, 176, 425, 424), (175, 427, 428, 176), (176, 428, 692, 425), (171, 172, 177, 173), (173, 177, 540, 541), (172, 424, 423, 177), (177, 423, 711, 540), (171, 173, 178, 174), (174, 178, 432, 433), (173, 541, 542, 178), (178, 542, 712, 432), (171, 174, 179, 175), (175, 179, 426, 427), (174, 433, 434, 179), (179, 434, 696, 426), (180, 184, 185, 181), (181, 185, 522, 523), (184, 415, 416, 185), (185, 416, 690, 522), (180, 181, 186, 182), (182, 186, 543, 544), (181, 523, 524, 186), (186, 524, 710, 543), (180, 182, 187, 183), (183, 187, 423, 424), (182, 544, 545, 187), (187, 545, 711, 423), (180, 183, 188, 184), (184, 188, 414, 415), (183, 424, 425, 188), (188, 425, 692, 414), (189, 193, 194, 190), (190, 194, 675, 676), (193, 550, 549, 194), (194, 549, 734, 675), (189, 190, 195, 191), (191, 195, 659, 658), (190, 676, 677, 195), (195, 677, 735, 659), (189, 191, 196, 192), (192, 196, 554, 553), (191, 658, 657, 196), (196, 657, 717, 554), (189, 192, 197, 193), (193, 197, 551, 550), (192, 553, 552, 197), (197, 552, 715, 551), (198, 202, 203, 199), (199, 203, 672, 673), (202, 658, 659, 203), (203, 659, 735, 672), (198, 199, 204, 200), (200, 204, 662, 661), (199, 673, 674, 204), (204, 674, 736, 662), (198, 200, 205, 201), (201, 205, 563, 562), (200, 661, 660, 205), (205, 660, 721, 563), (198, 201, 206, 202), (202, 206, 657, 658), (201, 562, 561, 206), (206, 561, 717, 657), (207, 211, 212, 208), (208, 212, 669, 670), (211, 661, 662, 212), (212, 662, 736, 669), (207, 208, 213, 209), (209, 213, 665, 664), (208, 670, 671, 213), (213, 671, 737, 665), (207, 209, 214, 210), (210, 214, 572, 571), (209, 664, 663, 214), (214, 663, 719, 572), (207, 210, 215, 211), (211, 215, 660, 661), (210, 571, 570, 215), (215, 570, 721, 660), (216, 220, 221, 217), (217, 221, 666, 667), (220, 664, 665, 221), (221, 665, 737, 666), (216, 217, 222, 218), (218, 222, 549, 550), (217, 667, 668, 222), (222, 668, 734, 549), (216, 218, 223, 219), (219, 223, 581, 580), (218, 550, 551, 223), (223, 551, 715, 581), (216, 219, 224, 220), (220, 224, 663, 664), (219, 580, 579, 224), (224, 579, 719, 663), (225, 229, 230, 226), (226, 230, 546, 547), (229, 559, 560, 230), (230, 560, 716, 546), (225, 226, 231, 227), (227, 231, 576, 577), (226, 547, 548, 231), (231, 548, 714, 576), (225, 227, 232, 228), (228, 232, 567, 568), (227, 577, 578, 232), (232, 578, 718, 567), (225, 228, 233, 229), (229, 233, 558, 559), (228, 568, 569, 233), (233, 569, 720, 558), (234, 238, 239, 235), (235, 239, 599, 598), (238, 571, 572, 239), (239, 572, 719, 599), (234, 235, 240, 236), (236, 240, 590, 589), (235, 598, 597, 240), (240, 597, 725, 590), (234, 236, 241, 237), (237, 241, 596, 595), (236, 589, 588, 241), (241, 588, 724, 596), (234, 237, 242, 238), (238, 242, 570, 571), (237, 595, 594, 242), (242, 594, 721, 570), (243, 247, 248, 244), (244, 248, 635, 634), (247, 652, 653, 248), (248, 653, 731, 635), (243, 244, 249, 245), (245, 249, 608, 607), (244, 634, 633, 249), (249, 633, 727, 608), (243, 245, 250, 246), (246, 250, 620, 619), (245, 607, 606, 250), (250, 606, 726, 620), (243, 246, 251, 247), (247, 251, 651, 652), (246, 619, 618, 251), (251, 618, 730, 651), (252, 256, 257, 253), (253, 257, 605, 604), (256, 553, 554, 257), (257, 554, 717, 605), (252, 253, 258, 254), (254, 258, 584, 583), (253, 604, 603, 258), (258, 603, 723, 584), (252, 254, 259, 255), (255, 259, 602, 601), (254, 583, 582, 259), (259, 582, 722, 602), (252, 255, 260, 256), (256, 260, 552, 553), (255, 601, 600, 260), (260, 600, 715, 552), (261, 265, 266, 262), (262, 266, 600, 601), (265, 580, 581, 266), (266, 581, 715, 600), (261, 262, 267, 263), (263, 267, 593, 592), (262, 601, 602, 267), (267, 602, 722, 593), (261, 263, 268, 264), (264, 268, 597, 598), (263, 592, 591, 268), (268, 591, 725, 597), (261, 264, 269, 265), (265, 269, 579, 580), (264, 598, 599, 269), (269, 599, 719, 579), (270, 274, 275, 271), (271, 275, 594, 595), (274, 562, 563, 275), (275, 563, 721, 594), (270, 271, 276, 272), (272, 276, 587, 586), (271, 595, 596, 276), (276, 596, 724, 587), (270, 272, 277, 273), (273, 277, 603, 604), (272, 586, 585, 277), (277, 585, 723, 603), (270, 273, 278, 274), (274, 278, 561, 562), (273, 604, 605, 278), (278, 605, 717, 561), (279, 283, 284, 280), (280, 284, 618, 619), (283, 649, 650, 284), (284, 650, 730, 618), (279, 280, 285, 281), (281, 285, 617, 616), (280, 619, 620, 285), (285, 620, 726, 617), (279, 281, 286, 282), (282, 286, 626, 625), (281, 616, 615, 286), (286, 615, 729, 626), (279, 282, 287, 283), (283, 287, 648, 649), (282, 625, 624, 287), (287, 624, 732, 648), (288, 292, 293, 289), (289, 293, 641, 640), (292, 646, 647, 293), (293, 647, 733, 641), (288, 289, 294, 290), (290, 294, 611, 610), (289, 640, 639, 294), (294, 639, 728, 611), (288, 290, 295, 291), (291, 295, 633, 634), (290, 610, 609, 295), (295, 609, 727, 633), (288, 291, 296, 292), (292, 296, 645, 646), (291, 634, 635, 296), (296, 635, 731, 645), (297, 301, 302, 298), (298, 302, 624, 625), (301, 643, 644, 302), (302, 644, 732, 624), (297, 298, 303, 299), (299, 303, 614, 613), (298, 625, 626, 303), (303, 626, 729, 614), (297, 299, 304, 300), (300, 304, 639, 640), (299, 613, 612, 304), (304, 612, 728, 639), (297, 300, 305, 301), (301, 305, 642, 643), (300, 640, 641, 305), (305, 641, 733, 642), (306, 310, 311, 307), (307, 311, 636, 637), (310, 589, 590, 311), (311, 590, 725, 636), (306, 307, 312, 308), (308, 312, 644, 643), (307, 637, 638, 312), (312, 638, 732, 644), (306, 308, 313, 309), (309, 313, 627, 628), (308, 643, 642, 313), (313, 642, 733, 627), (306, 309, 314, 310), (310, 314, 588, 589), (309, 628, 629, 314), (314, 629, 724, 588), (315, 319, 320, 316), (316, 320, 629, 628), (319, 586, 587, 320), (320, 587, 724, 629), (315, 316, 321, 317), (317, 321, 647, 646), (316, 628, 627, 321), (321, 627, 733, 647), (315, 317, 322, 318), (318, 322, 621, 622), (317, 646, 645, 322), (322, 645, 731, 621), (315, 318, 323, 319), (319, 323, 585, 586), (318, 622, 623, 323), (323, 623, 723, 585), (324, 328, 329, 325), (325, 329, 630, 631), (328, 592, 593, 329), (329, 593, 722, 630), (324, 325, 330, 326), (326, 330, 650, 649), (325, 631, 632, 330), (330, 632, 730, 650), (324, 326, 331, 327), (327, 331, 638, 637), (326, 649, 648, 331), (331, 648, 732, 638), (324, 327, 332, 328), (328, 332, 591, 592), (327, 637, 636, 332), (332, 636, 725, 591), (333, 337, 338, 334), (334, 338, 623, 622), (337, 583, 584, 338), (338, 584, 723, 623), (333, 334, 339, 335), (335, 339, 653, 652), (334, 622, 621, 339), (339, 621, 731, 653), (333, 335, 340, 336), (336, 340, 632, 631), (335, 652, 651, 340), (340, 651, 730, 632), (333, 336, 341, 337), (337, 341, 582, 583), (336, 631, 630, 341), (341, 630, 722, 582), (342, 346, 347, 343), (343, 347, 578, 577), (346, 574, 575, 347), (347, 575, 718, 578), (342, 343, 348, 344), (344, 348, 654, 655), (343, 577, 576, 348), (348, 576, 714, 654), (342, 344, 349, 345), (345, 349, 668, 667), (344, 655, 656, 349), (349, 656, 734, 668), (342, 345, 350, 346), (346, 350, 573, 574), (345, 667, 666, 350), (350, 666, 737, 573), (351, 355, 356, 352), (352, 356, 569, 568), (355, 565, 566, 356), (356, 566, 720, 569), (351, 352, 357, 353), (353, 357, 575, 574), (352, 568, 567, 357), (357, 567, 718, 575), (351, 353, 358, 354), (354, 358, 671, 670), (353, 574, 573, 358), (358, 573, 737, 671), (351, 354, 359, 355), (355, 359, 564, 565), (354, 670, 669, 359), (359, 669, 736, 564), (360, 364, 365, 361), (361, 365, 560, 559), (364, 556, 557, 365), (365, 557, 716, 560), (360, 361, 366, 362), (362, 366, 566, 565), (361, 559, 558, 366), (366, 558, 720, 566), (360, 362, 367, 363), (363, 367, 674, 673), (362, 565, 564, 367), (367, 564, 736, 674), (360, 363, 368, 364), (364, 368, 555, 556), (363, 673, 672, 368), (368, 672, 735, 555), (369, 373, 374, 370), (370, 374, 548, 547), (373, 655, 654, 374), (374, 654, 714, 548), (369, 370, 375, 371), (371, 375, 557, 556), (370, 547, 546, 375), (375, 546, 716, 557), (369, 371, 376, 372), (372, 376, 677, 676), (371, 556, 555, 376), (376, 555, 735, 677), (369, 372, 377, 373), (373, 377, 656, 655), (372, 676, 675, 377), (377, 675, 734, 656), (378, 382, 383, 379), (379, 383, 476, 475), (382, 682, 681, 383), (383, 681, 703, 476), (378, 379, 384, 380), (380, 384, 678, 679), (379, 475, 474, 384), (384, 474, 702, 678), (378, 380, 385, 381), (381, 385, 606, 607), (380, 679, 680, 385), (385, 680, 726, 606), (378, 381, 386, 382), (382, 386, 683, 682), (381, 607, 608, 386), (386, 608, 727, 683), (387, 391, 392, 388), (388, 392, 479, 478), (391, 685, 684, 392), (392, 684, 704, 479), (387, 388, 393, 389), (389, 393, 681, 682), (388, 478, 477, 393), (393, 477, 703, 681), (387, 389, 394, 390), (390, 394, 609, 610), (389, 682, 683, 394), (394, 683, 727, 609), (387, 390, 395, 391), (391, 395, 686, 685), (390, 610, 611, 395), (395, 611, 728, 686), (396, 400, 401, 397), (397, 401, 482, 481), (400, 688, 687, 401), (401, 687, 705, 482), (396, 397, 402, 398), (398, 402, 684, 685), (397, 481, 480, 402), (402, 480, 704, 684), (396, 398, 403, 399), (399, 403, 612, 613), (398, 685, 686, 403), (403, 686, 728, 612), (396, 399, 404, 400), (400, 404, 689, 688), (399, 613, 614, 404), (404, 614, 729, 689), (405, 409, 410, 406), (406, 410, 485, 484), (409, 679, 678, 410), (410, 678, 702, 485), (405, 406, 411, 407), (407, 411, 687, 688), (406, 484, 483, 411), (411, 483, 705, 687), (405, 407, 412, 408), (408, 412, 615, 616), (407, 688, 689, 412), (412, 689, 729, 615), (405, 408, 413, 409), (409, 413, 680, 679), (408, 616, 617, 413), (413, 617, 726, 680), (738, 766, 790, 771), (738, 771, 788, 756), (738, 756, 780, 752), (738, 752, 781, 766), (739, 756, 788, 770), (739, 770, 789, 757), (739, 757, 783, 755), (739, 755, 780, 756), (740, 767, 791, 769), (740, 769, 790, 766), (740, 766, 781, 753), (740, 753, 782, 767), (741, 757, 789, 768), (741, 768, 791, 767), (741, 767, 782, 754), (741, 754, 783, 757), (742, 761, 787, 760), (742, 760, 786, 762), (742, 762, 784, 763), (742, 763, 785, 761), (743, 752, 780, 755), (743, 755, 783, 754), (743, 754, 782, 753), (743, 753, 781, 752), (744, 765, 795, 779), (744, 779, 793, 773), (744, 773, 791, 768), (744, 768, 789, 765), (745, 773, 793, 778), (745, 778, 792, 772), (745, 772, 790, 769), (745, 769, 791, 773), (746, 764, 794, 777), (746, 777, 795, 765), (746, 765, 789, 770), (746, 770, 788, 764), (747, 772, 792, 776), (747, 776, 794, 764), (747, 764, 788, 771), (747, 771, 790, 772), (748, 758, 785, 763), (748, 763, 784, 774), (748, 774, 794, 776), (748, 776, 792, 758), (749, 774, 784, 762), (749, 762, 786, 775), (749, 775, 795, 777), (749, 777, 794, 774), (750, 759, 787, 761), (750, 761, 785, 758), (750, 758, 792, 778), (750, 778, 793, 759), (751, 775, 786, 760), (751, 760, 787, 759), (751, 759, 793, 779), (751, 779, 795, 775)])
me_cube_134.polygons.foreach_set('use_smooth', [True] * 792)
me_cube_134.polygons.foreach_set('material_index', [0, 0, 0, 0, 0, 0, 0, 0, 0, 0, 0, 0, 0, 0, 0, 0, 0, 0, 0, 0, 0, 0, 0, 0, 0, 0, 0, 0, 0, 0, 0, 0, 0, 0, 0, 0, 0, 0, 0, 0, 0, 0, 0, 0, 0, 0, 0, 0, 0, 0, 0, 0, 0, 0, 0, 0, 0, 0, 0, 0, 0, 0, 0, 0, 0, 0, 0, 0, 0, 0, 0, 0, 0, 0, 0, 0, 0, 0, 0, 0, 0, 0, 0, 0, 0, 0, 0, 0, 0, 0, 0, 0, 0, 0, 0, 0, 0, 0, 0, 0, 0, 0, 0, 0, 0, 0, 0, 0, 0, 0, 0, 0, 0, 0, 0, 0, 0, 0, 0, 0, 0, 0, 0, 0, 0, 0, 0, 0, 0, 0, 0, 0, 0, 0, 0, 0, 0, 0, 0, 0, 0, 0, 0, 0, 0, 0, 0, 0, 0, 0, 0, 0, 0, 0, 0, 0, 0, 0, 0, 0, 0, 0, 0, 0, 0, 0, 0, 0, 0, 0, 0, 0, 0, 0, 0, 0, 0, 0, 0, 0, 0, 0, 0, 0, 0, 0, 0, 0, 0, 0, 0, 0, 0, 0, 0, 0, 0, 0, 0, 0, 0, 0, 0, 0, 0, 0, 0, 0, 0, 0, 0, 0, 0, 0, 0, 0, 0, 0, 0, 0, 0, 0, 0, 0, 0, 0, 0, 0, 0, 0, 0, 0, 0, 0, 0, 0, 0, 0, 0, 0, 0, 0, 0, 0, 0, 0, 0, 0, 0, 0, 0, 0, 0, 0, 0, 0, 0, 0, 0, 0, 0, 0, 0, 0, 0, 0, 0, 0, 0, 0, 0, 0, 0, 0, 0, 0, 0, 0, 0, 0, 0, 0, 0, 0, 0, 0, 0, 0, 0, 0, 0, 0, 0, 0, 0, 0, 0, 0, 0, 0, 0, 0, 0, 0, 0, 0, 0, 0, 0, 0, 0, 0, 0, 0, 0, 0, 0, 0, 0, 0, 0, 0, 0, 0, 0, 0, 0, 0, 0, 0, 0, 0, 0, 0, 0, 0, 0, 0, 0, 0, 0, 0, 0, 0, 0, 0, 0, 0, 0, 0, 0, 0, 0, 0, 0, 0, 0, 0, 0, 0, 0, 0, 0, 0, 0, 0, 0, 0, 0, 0, 0, 0, 0, 0, 0, 0, 0, 0, 0, 0, 0, 0, 0, 0, 0, 0, 0, 0, 0, 0, 0, 0, 0, 0, 0, 0, 0, 0, 0, 0, 0, 0, 0, 0, 0, 0, 0, 0, 0, 0, 0, 0, 0, 0, 0, 0, 0, 0, 0, 0, 0, 0, 0, 0, 0, 0, 0, 0, 0, 0, 0, 0, 0, 0, 0, 0, 0, 0, 0, 0, 0, 0, 0, 0, 0, 0, 0, 0, 0, 0, 0, 0, 0, 0, 0, 0, 0, 0, 0, 0, 0, 0, 0, 0, 0, 0, 0, 0, 0, 0, 0, 0, 0, 0, 0, 0, 0, 0, 0, 0, 0, 0, 0, 0, 0, 0, 0, 0, 0, 0, 0, 0, 0, 0, 0, 0, 0, 0, 0, 0, 0, 0, 0, 0, 0, 0, 0, 0, 0, 0, 0, 0, 0, 0, 0, 0, 0, 0, 0, 0, 0, 0, 0, 0, 0, 0, 0, 0, 0, 0, 0, 0, 0, 0, 0, 0, 0, 0, 0, 0, 0, 0, 0, 0, 0, 0, 0, 0, 0, 0, 0, 0, 0, 0, 0, 0, 0, 0, 0, 0, 0, 0, 0, 0, 0, 0, 0, 0, 0, 0, 0, 0, 0, 0, 0, 0, 0, 0, 0, 0, 0, 0, 0, 0, 0, 0, 0, 0, 0, 0, 0, 0, 0, 0, 0, 0, 0, 0, 0, 0, 0, 0, 0, 0, 0, 0, 0, 0, 0, 0, 0, 0, 0, 0, 0, 0, 0, 0, 0, 0, 0, 0, 0, 0, 0, 0, 0, 0, 0, 0, 0, 0, 0, 0, 0, 0, 0, 0, 0, 0, 0, 0, 0, 0, 0, 0, 0, 0, 0, 0, 0, 0, 0, 0, 0, 0, 0, 0, 0, 0, 0, 0, 0, 0, 0, 0, 0, 0, 0, 0, 0, 0, 0, 0, 0, 0, 0, 0, 0, 0, 0, 0, 0, 0, 0, 0, 0, 0, 0, 0, 0, 0, 0, 0, 0, 0, 0, 0, 0, 0, 0, 0, 0, 0, 0, 0, 0, 0, 0, 0, 0, 0, 0, 0, 0, 0, 0, 0, 0, 0, 0, 0, 0, 0, 0, 0, 0, 0, 0, 0, 0, 0, 0, 0, 0, 0, 3, 3, 3, 3, 3, 3, 3, 3, 3, 3, 3, 3, 3, 3, 3, 3, 3, 3, 3, 3, 3, 3, 3, 3, 3, 3, 3, 3, 3, 3, 3, 3, 3, 3, 3, 3, 3, 3, 3, 3, 3, 3, 3, 3, 3, 3, 3, 3, 3, 3, 3, 3, 3, 3, 3, 3])
me_cube_134.materials.append(mat_glass)
me_cube_134.materials.append(mat_liquid_cyan)
me_cube_134.materials.append(mat_liquid_green)
me_cube_134.materials.append(mat_brown)
me_cube_134.use_remesh_preserve_volume = False
me_cube_134.use_remesh_preserve_attributes = False
me_cube_134.use_mirror_vertex_groups = False
me_cube_134.update()

# ---- objects
ob_potion3_empty = bpy.data.objects.new('Potion3_Empty', me_cube_134)

# ---- transforms, parenting, visibility, modifiers, constraints
ob_potion3_empty.location = (0.0, 0.0, 0.0)
ob_potion3_empty.lineart.crease_threshold = 0.0

# ---- collection membership
col_collection_1.objects.link(ob_potion3_empty)

# ---- scene / render settings (as saved in the file)
scene.frame_start = 1; scene.frame_end = 250; scene.frame_set(0)
scene.render.engine = 'CYCLES'
scene.render.resolution_x = 1000
scene.render.resolution_y = 1000
scene.render.dither_intensity = 0.0
scene.cycles.samples = 200
scene.cycles.sampling_pattern = 'TABULATED_SOBOL'
scene.cycles.light_sampling_threshold = 0.0
scene.cycles.use_adaptive_sampling = False
scene.cycles.use_light_tree = False
scene.cycles.caustics_reflective = False
scene.cycles.caustics_refractive = False
scene.cycles.blur_glossy = 0.0
scene.cycles.max_bounces = 2
scene.cycles.pixel_filter_type = 'GAUSSIAN'
scene.cycles.sample_clamp_indirect = 0.0
scene.view_settings.view_transform = 'Standard'
bpy.context.view_layer.update()

# ---- added for rendering (the .blend has no active camera): camera
cam_auto = bpy.data.cameras.new('AutoCamera')
cam_auto.lens = 50.0
cam_auto.sensor_width = 36.0
cam_auto.clip_end = 1000.0
ob_auto_camera = bpy.data.objects.new('AutoCamera', cam_auto)
scene.collection.objects.link(ob_auto_camera)
ob_auto_camera.location = (1.47219, -1.76663, 1.77817)
ob_auto_camera.rotation_euler = (1.09748, -7.21219e-08, 0.694738)
scene.camera = ob_auto_camera
bpy.context.view_layer.update()
